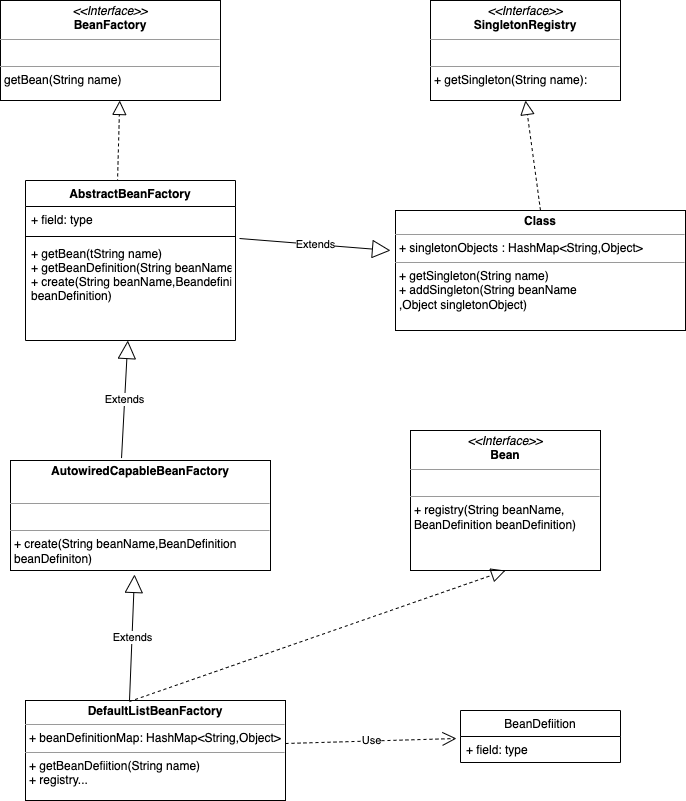

The diagram above was exported from draw.io. Its source (the exported page's mxGraphModel, read from the mxfile embedded in the PNG):
<mxGraphModel dx="954" dy="627" grid="1" gridSize="10" guides="1" tooltips="1" connect="1" arrows="1" fold="1" page="1" pageScale="1" pageWidth="2339" pageHeight="3300" math="0" shadow="0">
  <root>
    <mxCell id="0" />
    <mxCell id="1" parent="0" />
    <mxCell id="9O7oBOki2adTt3M-oj5o-2" value="&lt;p style=&quot;margin:0px;margin-top:4px;text-align:center;&quot;&gt;&lt;i&gt;&amp;lt;&amp;lt;Interface&amp;gt;&amp;gt;&lt;/i&gt;&lt;br&gt;&lt;b&gt;BeanFactory&lt;/b&gt;&lt;/p&gt;&lt;hr size=&quot;1&quot;&gt;&lt;p style=&quot;margin:0px;margin-left:4px;&quot;&gt;&lt;br&gt;&lt;/p&gt;&lt;hr size=&quot;1&quot;&gt;&lt;p style=&quot;margin:0px;margin-left:4px;&quot;&gt;getBean(String name)&lt;/p&gt;" style="verticalAlign=top;align=left;overflow=fill;fontSize=12;fontFamily=Helvetica;html=1;" vertex="1" parent="1">
      <mxGeometry x="150" y="50" width="220" height="100" as="geometry" />
    </mxCell>
    <mxCell id="9O7oBOki2adTt3M-oj5o-3" value="" style="endArrow=block;dashed=1;endFill=0;endSize=12;html=1;rounded=0;exitX=0.438;exitY=0.012;exitDx=0;exitDy=0;exitPerimeter=0;entryX=0.542;entryY=1;entryDx=0;entryDy=0;entryPerimeter=0;" edge="1" parent="1" source="9O7oBOki2adTt3M-oj5o-4" target="9O7oBOki2adTt3M-oj5o-2">
      <mxGeometry width="160" relative="1" as="geometry">
        <mxPoint x="180" y="320" as="sourcePoint" />
        <mxPoint x="340" y="320" as="targetPoint" />
      </mxGeometry>
    </mxCell>
    <mxCell id="9O7oBOki2adTt3M-oj5o-4" value="AbstractBeanFactory&#10;" style="swimlane;fontStyle=1;align=center;verticalAlign=top;childLayout=stackLayout;horizontal=1;startSize=26;horizontalStack=0;resizeParent=1;resizeParentMax=0;resizeLast=0;collapsible=1;marginBottom=0;" vertex="1" parent="1">
      <mxGeometry x="175" y="230" width="210" height="160" as="geometry" />
    </mxCell>
    <mxCell id="9O7oBOki2adTt3M-oj5o-5" value="+ field: type" style="text;strokeColor=none;fillColor=none;align=left;verticalAlign=top;spacingLeft=4;spacingRight=4;overflow=hidden;rotatable=0;points=[[0,0.5],[1,0.5]];portConstraint=eastwest;" vertex="1" parent="9O7oBOki2adTt3M-oj5o-4">
      <mxGeometry y="26" width="210" height="26" as="geometry" />
    </mxCell>
    <mxCell id="9O7oBOki2adTt3M-oj5o-6" value="" style="line;strokeWidth=1;fillColor=none;align=left;verticalAlign=middle;spacingTop=-1;spacingLeft=3;spacingRight=3;rotatable=0;labelPosition=right;points=[];portConstraint=eastwest;strokeColor=inherit;" vertex="1" parent="9O7oBOki2adTt3M-oj5o-4">
      <mxGeometry y="52" width="210" height="8" as="geometry" />
    </mxCell>
    <mxCell id="9O7oBOki2adTt3M-oj5o-14" value="Extends" style="endArrow=block;endSize=16;endFill=0;html=1;rounded=0;exitX=1.019;exitY=-0.02;exitDx=0;exitDy=0;exitPerimeter=0;" edge="1" parent="9O7oBOki2adTt3M-oj5o-4" source="9O7oBOki2adTt3M-oj5o-7">
      <mxGeometry width="160" relative="1" as="geometry">
        <mxPoint x="200" y="60" as="sourcePoint" />
        <mxPoint x="365" y="70" as="targetPoint" />
      </mxGeometry>
    </mxCell>
    <mxCell id="9O7oBOki2adTt3M-oj5o-7" value="+ getBean(tString name)&#10;+ getBeanDefinition(String beanName)&#10;+ create(String beanName,Beandefinition &#10;beanDefinition)" style="text;strokeColor=none;fillColor=none;align=left;verticalAlign=top;spacingLeft=4;spacingRight=4;overflow=hidden;rotatable=0;points=[[0,0.5],[1,0.5]];portConstraint=eastwest;" vertex="1" parent="9O7oBOki2adTt3M-oj5o-4">
      <mxGeometry y="60" width="210" height="100" as="geometry" />
    </mxCell>
    <mxCell id="9O7oBOki2adTt3M-oj5o-11" value="&lt;p style=&quot;margin:0px;margin-top:4px;text-align:center;&quot;&gt;&lt;i&gt;&amp;lt;&amp;lt;Interface&amp;gt;&amp;gt;&lt;/i&gt;&lt;br&gt;&lt;b&gt;SingletonRegistry&lt;/b&gt;&lt;/p&gt;&lt;hr size=&quot;1&quot;&gt;&lt;p style=&quot;margin:0px;margin-left:4px;&quot;&gt;&lt;br&gt;&lt;/p&gt;&lt;hr size=&quot;1&quot;&gt;&lt;p style=&quot;margin:0px;margin-left:4px;&quot;&gt;+ getSingleton(String name):&amp;nbsp;&lt;br&gt;&lt;br&gt;&lt;/p&gt;" style="verticalAlign=top;align=left;overflow=fill;fontSize=12;fontFamily=Helvetica;html=1;" vertex="1" parent="1">
      <mxGeometry x="580" y="50" width="190" height="100" as="geometry" />
    </mxCell>
    <mxCell id="9O7oBOki2adTt3M-oj5o-12" value="&lt;p style=&quot;margin:0px;margin-top:4px;text-align:center;&quot;&gt;&lt;b&gt;Class&lt;/b&gt;&lt;/p&gt;&lt;hr size=&quot;1&quot;&gt;&lt;p style=&quot;margin:0px;margin-left:4px;&quot;&gt;+ singletonObjects : HashMap&amp;lt;String,Object&amp;gt;&lt;/p&gt;&lt;hr size=&quot;1&quot;&gt;&lt;p style=&quot;margin:0px;margin-left:4px;&quot;&gt;+ getSingleton(String name)&lt;/p&gt;&lt;p style=&quot;margin:0px;margin-left:4px;&quot;&gt;+ addSingleton(String beanName&lt;/p&gt;&lt;p style=&quot;margin:0px;margin-left:4px;&quot;&gt;,Object singletonObject)&lt;/p&gt;" style="verticalAlign=top;align=left;overflow=fill;fontSize=12;fontFamily=Helvetica;html=1;" vertex="1" parent="1">
      <mxGeometry x="545" y="260" width="290" height="120" as="geometry" />
    </mxCell>
    <mxCell id="9O7oBOki2adTt3M-oj5o-13" value="" style="endArrow=block;dashed=1;endFill=0;endSize=12;html=1;rounded=0;exitX=0.5;exitY=0;exitDx=0;exitDy=0;entryX=0.5;entryY=1;entryDx=0;entryDy=0;" edge="1" parent="1" source="9O7oBOki2adTt3M-oj5o-12" target="9O7oBOki2adTt3M-oj5o-11">
      <mxGeometry width="160" relative="1" as="geometry">
        <mxPoint x="630" y="230" as="sourcePoint" />
        <mxPoint x="790" y="230" as="targetPoint" />
      </mxGeometry>
    </mxCell>
    <mxCell id="9O7oBOki2adTt3M-oj5o-15" value="&lt;p style=&quot;margin:0px;margin-top:4px;text-align:center;&quot;&gt;&lt;b&gt;AutowiredCapableBeanFactory&lt;/b&gt;&lt;/p&gt;&lt;p style=&quot;margin:0px;margin-top:4px;text-align:center;&quot;&gt;&lt;b&gt;&lt;br&gt;&lt;/b&gt;&lt;/p&gt;&lt;hr size=&quot;1&quot;&gt;&lt;p style=&quot;margin:0px;margin-left:4px;&quot;&gt;&lt;br&gt;&lt;/p&gt;&lt;hr size=&quot;1&quot;&gt;&lt;p style=&quot;margin:0px;margin-left:4px;&quot;&gt;+ create(String beanName,BeanDefinition&lt;/p&gt;&lt;p style=&quot;margin:0px;margin-left:4px;&quot;&gt;beanDefiniton)&amp;nbsp;&lt;/p&gt;" style="verticalAlign=top;align=left;overflow=fill;fontSize=12;fontFamily=Helvetica;html=1;" vertex="1" parent="1">
      <mxGeometry x="160" y="510" width="260" height="110" as="geometry" />
    </mxCell>
    <mxCell id="9O7oBOki2adTt3M-oj5o-18" value="Extends" style="endArrow=block;endSize=16;endFill=0;html=1;rounded=0;exitX=0.427;exitY=-0.022;exitDx=0;exitDy=0;exitPerimeter=0;" edge="1" parent="1" source="9O7oBOki2adTt3M-oj5o-15" target="9O7oBOki2adTt3M-oj5o-7">
      <mxGeometry width="160" relative="1" as="geometry">
        <mxPoint x="260" y="490" as="sourcePoint" />
        <mxPoint x="430" y="490" as="targetPoint" />
      </mxGeometry>
    </mxCell>
    <mxCell id="9O7oBOki2adTt3M-oj5o-19" value="&lt;p style=&quot;margin:0px;margin-top:4px;text-align:center;&quot;&gt;&lt;b&gt;DefaultListBeanFactory&lt;/b&gt;&lt;/p&gt;&lt;hr size=&quot;1&quot;&gt;&lt;p style=&quot;margin:0px;margin-left:4px;&quot;&gt;+ beanDefinitionMap: HashMap&amp;lt;String,Object&amp;gt;&lt;/p&gt;&lt;hr size=&quot;1&quot;&gt;&lt;p style=&quot;margin:0px;margin-left:4px;&quot;&gt;+ getBeanDefiition(String name)&lt;/p&gt;&lt;p style=&quot;margin:0px;margin-left:4px;&quot;&gt;+ registry...&lt;/p&gt;" style="verticalAlign=top;align=left;overflow=fill;fontSize=12;fontFamily=Helvetica;html=1;" vertex="1" parent="1">
      <mxGeometry x="175" y="750" width="260" height="100" as="geometry" />
    </mxCell>
    <mxCell id="9O7oBOki2adTt3M-oj5o-21" value="Extends" style="endArrow=block;endSize=16;endFill=0;html=1;rounded=0;exitX=0.4;exitY=0;exitDx=0;exitDy=0;exitPerimeter=0;entryX=0.477;entryY=1.036;entryDx=0;entryDy=0;entryPerimeter=0;" edge="1" parent="1" source="9O7oBOki2adTt3M-oj5o-19" target="9O7oBOki2adTt3M-oj5o-15">
      <mxGeometry width="160" relative="1" as="geometry">
        <mxPoint x="270" y="700" as="sourcePoint" />
        <mxPoint x="430" y="700" as="targetPoint" />
      </mxGeometry>
    </mxCell>
    <mxCell id="9O7oBOki2adTt3M-oj5o-26" value="&lt;p style=&quot;margin:0px;margin-top:4px;text-align:center;&quot;&gt;&lt;i&gt;&amp;lt;&amp;lt;Interface&amp;gt;&amp;gt;&lt;/i&gt;&lt;br&gt;&lt;b&gt;Bean&lt;/b&gt;&lt;/p&gt;&lt;hr size=&quot;1&quot;&gt;&lt;p style=&quot;margin:0px;margin-left:4px;&quot;&gt;&lt;br&gt;&lt;/p&gt;&lt;hr size=&quot;1&quot;&gt;&lt;p style=&quot;margin:0px;margin-left:4px;&quot;&gt;+ registry(String beanName,&lt;/p&gt;&lt;p style=&quot;margin:0px;margin-left:4px;&quot;&gt;BeanDefinition beanDefinition)&lt;/p&gt;" style="verticalAlign=top;align=left;overflow=fill;fontSize=12;fontFamily=Helvetica;html=1;" vertex="1" parent="1">
      <mxGeometry x="560" y="480" width="190" height="140" as="geometry" />
    </mxCell>
    <mxCell id="9O7oBOki2adTt3M-oj5o-28" value="" style="endArrow=block;dashed=1;endFill=0;endSize=12;html=1;rounded=0;entryX=0.5;entryY=1;entryDx=0;entryDy=0;exitX=0.4;exitY=0.01;exitDx=0;exitDy=0;exitPerimeter=0;" edge="1" parent="1" source="9O7oBOki2adTt3M-oj5o-19" target="9O7oBOki2adTt3M-oj5o-26">
      <mxGeometry width="160" relative="1" as="geometry">
        <mxPoint x="280" y="720" as="sourcePoint" />
        <mxPoint x="710" y="710" as="targetPoint" />
      </mxGeometry>
    </mxCell>
    <mxCell id="9O7oBOki2adTt3M-oj5o-29" value="BeanDefiition" style="swimlane;fontStyle=0;childLayout=stackLayout;horizontal=1;startSize=26;fillColor=none;horizontalStack=0;resizeParent=1;resizeParentMax=0;resizeLast=0;collapsible=1;marginBottom=0;" vertex="1" parent="1">
      <mxGeometry x="610" y="760" width="160" height="52" as="geometry" />
    </mxCell>
    <mxCell id="9O7oBOki2adTt3M-oj5o-30" value="+ field: type" style="text;strokeColor=none;fillColor=none;align=left;verticalAlign=top;spacingLeft=4;spacingRight=4;overflow=hidden;rotatable=0;points=[[0,0.5],[1,0.5]];portConstraint=eastwest;" vertex="1" parent="9O7oBOki2adTt3M-oj5o-29">
      <mxGeometry y="26" width="160" height="26" as="geometry" />
    </mxCell>
    <mxCell id="9O7oBOki2adTt3M-oj5o-33" value="Use" style="endArrow=open;endSize=12;dashed=1;html=1;rounded=0;exitX=1;exitY=0.43;exitDx=0;exitDy=0;exitPerimeter=0;entryX=-0.025;entryY=0.077;entryDx=0;entryDy=0;entryPerimeter=0;" edge="1" parent="1" source="9O7oBOki2adTt3M-oj5o-19" target="9O7oBOki2adTt3M-oj5o-30">
      <mxGeometry width="160" relative="1" as="geometry">
        <mxPoint x="440" y="800" as="sourcePoint" />
        <mxPoint x="600" y="800" as="targetPoint" />
      </mxGeometry>
    </mxCell>
  </root>
</mxGraphModel>